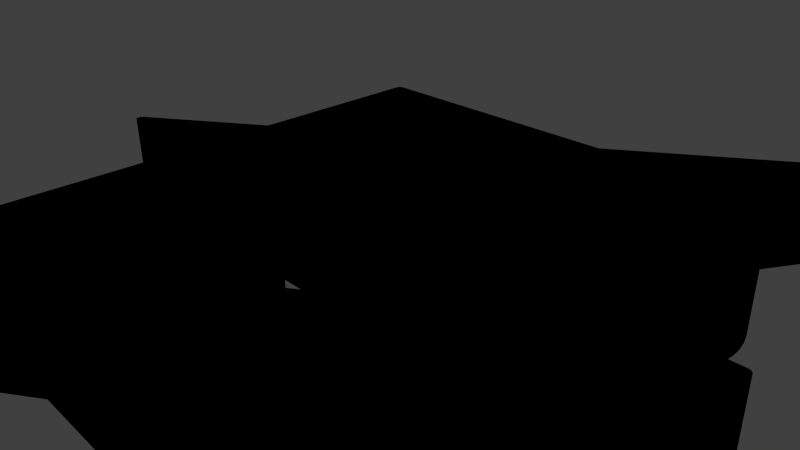 # Source: 3d-logo.blend  (saved by Blender 2.76.0; exported with 4.5.12 LTS)
import bpy
from mathutils import Matrix  # noqa: F401  (used for matrix-valued properties, if any)

bpy.ops.wm.read_factory_settings(use_empty=True)
scene = bpy.context.scene
scene.name = 'Scene'

# ---- collections
col_collection_1 = bpy.data.collections.new('Collection 1'); scene.collection.children.link(col_collection_1)

# ---- materials (node trees are filled in below, after node groups)
mat_svgmat_001 = bpy.data.materials.new('SVGMat.001')
mat_svgmat_001.alpha_threshold = 0.0
mat_svgmat_001.use_transparent_shadow = False
mat_svgmat_001.diffuse_color = (0.0, 0.0, 0.0, 1.0)
mat_svgmat_001.roughness = 0.5

# ---- material node trees

# ---- world
world_world = bpy.data.worlds.new('World'); scene.world = world_world
world_world.color = (0.05088, 0.05088, 0.05088)
world_world.use_sun_shadow = False
world_world.sun_shadow_jitter_overblur = 0.0
world_world.cycles.sampling_method = 'MANUAL'
world_world.cycles.sample_map_resolution = 256

# ---- cameras
cam_camera = bpy.data.cameras.new('Camera')
cam_camera.clip_end = 100.0
cam_camera.lens = 35.0
cam_camera.sensor_width = 32.0
cam_camera.sensor_height = 18.0
cam_camera.ortho_scale = 7.314
cam_camera.dof.focus_distance = 0.0
cam_camera.dof.aperture_fstop = 128.0

# ---- lights
light_lamp = bpy.data.lights.new('Lamp', 'POINT')
light_lamp.transmission_factor = 0.0
light_lamp.cutoff_distance = 30.0
light_lamp.energy = 100.0
light_lamp.shadow_buffer_clip_start = 1.001
light_lamp.shadow_soft_size = 0.1
light_lamp.shadow_maximum_resolution = 0.006
light_lamp.use_absolute_resolution = True
light_lamp.cycles.use_multiple_importance_sampling = False

# ---- meshes
me_mesh = bpy.data.meshes.new('Mesh')
me_mesh.from_pydata([(0.007045, 8.431e-05, 0.0), (-0.005061, 8.431e-05, 0.0), (0.002501, 0.005184, 0.0), (0.000199, 0.001277, 0.0), (0.0001969, 0.001273, 0.0), (0.0001949, 0.001268, 0.0), (0.0001931, 0.001264, 0.0), (0.0001913, 0.001259, 0.0), (0.0001898, 0.001255, 0.0), (0.0001883, 0.00125, 0.0), (0.0001871, 0.001245, 0.0), (0.0001861, 0.00124, 0.0), (0.0001852, 0.001235, 0.0), (0.0001846, 0.00123, 0.0), (0.0001842, 0.001224, 0.0), (0.0001841, 0.001219, 0.0), (0.0001852, 0.001203, 0.0), (0.0001884, 0.001187, 0.0), (0.0001936, 0.001172, 0.0), (0.0002007, 0.001158, 0.0), (0.0002094, 0.001145, 0.0), (0.0002197, 0.001134, 0.0), (0.0002314, 0.001123, 0.0), (0.0002444, 0.001115, 0.0), (0.0002585, 0.001108, 0.0), (0.0002735, 0.001102, 0.0), (0.0002894, 0.001099, 0.0), (0.000306, 0.001098, 0.0), (0.000306, 0.001098, 0.0), (0.000306, 0.001098, 0.0), (0.000306, 0.001098, 0.0), (0.000306, 0.001098, 0.0), (0.000306, 0.001098, 0.0), (0.000306, 0.001098, 0.0), (0.000306, 0.001098, 0.0), (0.000306, 0.001098, 0.0), (0.000306, 0.001098, 0.0), (0.000306, 0.001098, 0.0), (0.000306, 0.001098, 0.0), (0.000306, 0.001098, 0.0), (0.001221, 0.001098, 0.0), (0.001221, 0.001099, 0.0), (0.003393, 0.001099, 0.0), (0.003396, 0.001099, 0.0), (0.003399, 0.001098, 0.0), (0.003403, 0.001098, 0.0), (0.003406, 0.001098, 0.0), (0.003409, 0.001098, 0.0), (0.003412, 0.001098, 0.0), (0.003415, 0.001098, 0.0), (0.003418, 0.001098, 0.0), (0.003421, 0.001098, 0.0), (0.003424, 0.001098, 0.0), (0.003427, 0.001098, 0.0), (0.00343, 0.001098, 0.0), (0.003717, 0.001117, 0.0), (0.003992, 0.001173, 0.0), (0.004252, 0.001264, 0.0), (0.004496, 0.001386, 0.0), (0.004721, 0.001538, 0.0), (0.004924, 0.001716, 0.0), (0.005102, 0.001919, 0.0), (0.005254, 0.002144, 0.0), (0.005376, 0.002387, 0.0), (0.005467, 0.002648, 0.0), (0.005523, 0.002923, 0.0), (0.005542, 0.003209, 0.0), (0.005526, 0.003474, 0.0), (0.005478, 0.003728, 0.0), (0.0054, 0.003971, 0.0), (0.005295, 0.0042, 0.0), (0.005165, 0.004414, 0.0), (0.005011, 0.00461, 0.0), (0.004835, 0.004786, 0.0), (0.004639, 0.004941, 0.0), (0.004426, 0.005072, 0.0), (0.004197, 0.005177, 0.0), (0.003955, 0.005255, 0.0), (0.0037, 0.005304, 0.0), (0.003721, 0.005339, 0.0), (0.003779, 0.005437, 0.0), (0.003869, 0.00559, 0.0), (0.003986, 0.005789, 0.0), (0.004124, 0.006024, 0.0), (0.004279, 0.006286, 0.0), (0.004444, 0.006567, 0.0), (0.004614, 0.006856, 0.0), (0.004785, 0.007146, 0.0), (0.00495, 0.007426, 0.0), (0.005104, 0.007689, 0.0), (0.005243, 0.007924, 0.0), (0.005246, 0.007929, 0.0), (0.005249, 0.007934, 0.0), (0.005252, 0.007939, 0.0), (0.005255, 0.007945, 0.0), (0.005257, 0.00795, 0.0), (0.005259, 0.007956, 0.0), (0.005261, 0.007962, 0.0), (0.005262, 0.007968, 0.0), (0.005263, 0.007973, 0.0), (0.005264, 0.007979, 0.0), (0.005265, 0.007986, 0.0), (0.005265, 0.007992, 0.0), (0.005264, 0.008008, 0.0), (0.00526, 0.008024, 0.0), (0.005255, 0.008039, 0.0), (0.005248, 0.008053, 0.0), (0.005239, 0.008066, 0.0), (0.005229, 0.008078, 0.0), (0.005217, 0.008088, 0.0), (0.005205, 0.008097, 0.0), (0.005191, 0.008104, 0.0), (0.005176, 0.008109, 0.0), (0.00516, 0.008112, 0.0), (0.005144, 0.008113, 0.0), (0.005137, 0.008113, 0.0), (0.005131, 0.008113, 0.0), (0.005125, 0.008112, 0.0), (0.005119, 0.008111, 0.0), (0.005113, 0.008109, 0.0), (0.005107, 0.008107, 0.0), (0.005101, 0.008105, 0.0), (0.005095, 0.008103, 0.0), (0.00509, 0.008101, 0.0), (0.005085, 0.008098, 0.0), (0.00508, 0.008095, 0.0), (0.005075, 0.008091, 0.0), (0.005075, 0.008091, 0.0), (0.005075, 0.008091, 0.0), (0.005075, 0.008091, 0.0), (0.005075, 0.008091, 0.0), (0.005075, 0.008091, 0.0), (0.005075, 0.008091, 0.0), (0.005075, 0.008091, 0.0), (0.005075, 0.008091, 0.0), (0.005075, 0.008092, 0.0), (0.005075, 0.008092, 0.0), (0.005075, 0.008092, 0.0), (0.005075, 0.008092, 0.0), (0.003649, 0.00713, 0.0), (0.003648, 0.007128, 0.0), (0.0009647, 0.00532, 0.0), (-0.005171, 0.00532, 0.0), (-0.005186, 0.005319, 0.0), (-0.005202, 0.005316, 0.0), (-0.005216, 0.005311, 0.0), (-0.00523, 0.005304, 0.0), (-0.005242, 0.005296, 0.0), (-0.005254, 0.005286, 0.0), (-0.005264, 0.005275, 0.0), (-0.005273, 0.005263, 0.0), (-0.00528, 0.005249, 0.0), (-0.005286, 0.005235, 0.0), (-0.005289, 0.00522, 0.0), (-0.005291, 0.005204, 0.0), (-0.005291, 0.00515, 0.0), (-0.005291, 0.004995, 0.0), (-0.005291, 0.004755, 0.0), (-0.005291, 0.004444, 0.0), (-0.005291, 0.004076, 0.0), (-0.005291, 0.003665, 0.0), (-0.005291, 0.003226, 0.0), (-0.005291, 0.002772, 0.0), (-0.005291, 0.002319, 0.0), (-0.005291, 0.001879, 0.0), (-0.005291, 0.001468, 0.0), (-0.005291, 0.0011, 0.0), (-0.007906, -0.0006629, 0.0), (-0.007914, -0.0006687, 0.0), (-0.007923, -0.0006751, 0.0), (-0.00793, -0.0006821, 0.0), (-0.007938, -0.0006898, 0.0), (-0.007944, -0.000698, 0.0), (-0.00795, -0.0007067, 0.0), (-0.007955, -0.0007159, 0.0), (-0.007959, -0.0007255, 0.0), (-0.007962, -0.0007356, 0.0), (-0.007965, -0.000746, 0.0), (-0.007966, -0.0007568, 0.0), (-0.007967, -0.0007678, 0.0), (-0.007966, -0.0007842, 0.0), (-0.007962, -0.0007998, 0.0), (-0.007957, -0.0008147, 0.0), (-0.00795, -0.0008286, 0.0), (-0.007941, -0.0008414, 0.0), (-0.007931, -0.000853, 0.0), (-0.007919, -0.0008631, 0.0), (-0.007906, -0.0008718, 0.0), (-0.007892, -0.0008788, 0.0), (-0.007877, -0.0008839, 0.0), (-0.007861, -0.0008871, 0.0), (-0.007845, -0.0008882, 0.0), (-0.007827, -0.0008882, 0.0), (-0.007776, -0.0008882, 0.0), (-0.007698, -0.0008882, 0.0), (-0.007596, -0.0008882, 0.0), (-0.007476, -0.0008882, 0.0), (-0.007342, -0.0008882, 0.0), (-0.007198, -0.0008882, 0.0), (-0.00705, -0.0008882, 0.0), (-0.006902, -0.0008882, 0.0), (-0.006759, -0.0008882, 0.0), (-0.006624, -0.0008882, 0.0), (-0.006504, -0.0008882, 0.0), (-0.006501, -0.0008866, 0.0), (0.004263, -0.0008866, 0.0), (-0.002725, -0.005599, 0.0), (-0.0006597, -0.002093, 0.0), (-0.0006563, -0.002087, 0.0), (-0.0006532, -0.002082, 0.0), (-0.0006503, -0.002076, 0.0), (-0.0006476, -0.002071, 0.0), (-0.0006452, -0.002065, 0.0), (-0.000643, -0.002059, 0.0), (-0.0006411, -0.002054, 0.0), (-0.0006395, -0.002048, 0.0), (-0.0006383, -0.002042, 0.0), (-0.0006373, -0.002035, 0.0), (-0.0006368, -0.002029, 0.0), (-0.0006366, -0.002022, 0.0), (-0.0006376, -0.002006, 0.0), (-0.0006407, -0.00199, 0.0), (-0.0006456, -0.001976, 0.0), (-0.0006523, -0.001962, 0.0), (-0.0006606, -0.001949, 0.0), (-0.0006704, -0.001937, 0.0), (-0.0006815, -0.001927, 0.0), (-0.0006939, -0.001919, 0.0), (-0.0007074, -0.001911, 0.0), (-0.0007218, -0.001906, 0.0), (-0.0007371, -0.001903, 0.0), (-0.0007532, -0.001901, 0.0), (-0.0008119, -0.001901, 0.0), (-0.0009781, -0.001901, 0.0), (-0.001236, -0.001901, 0.0), (-0.001571, -0.001901, 0.0), (-0.001967, -0.001901, 0.0), (-0.00241, -0.001901, 0.0), (-0.002882, -0.001901, 0.0), (-0.003371, -0.001901, 0.0), (-0.003859, -0.001901, 0.0), (-0.004332, -0.001901, 0.0), (-0.004774, -0.001901, 0.0), (-0.00517, -0.001901, 0.0), (-0.005187, -0.001902, 0.0), (-0.005202, -0.001905, 0.0), (-0.005217, -0.001911, 0.0), (-0.005231, -0.001917, 0.0), (-0.005244, -0.001926, 0.0), (-0.005256, -0.001936, 0.0), (-0.005266, -0.001948, 0.0), (-0.005275, -0.001961, 0.0), (-0.005282, -0.001975, 0.0), (-0.005287, -0.00199, 0.0), (-0.00529, -0.002006, 0.0), (-0.005291, -0.002022, 0.0), (-0.005291, -0.002075, 0.0), (-0.005291, -0.002225, 0.0), (-0.005291, -0.002457, 0.0), (-0.005291, -0.002759, 0.0), (-0.005291, -0.003116, 0.0), (-0.005291, -0.003515, 0.0), (-0.005291, -0.003941, 0.0), (-0.005291, -0.004381, 0.0), (-0.005291, -0.00482, 0.0), (-0.005291, -0.005246, 0.0), (-0.005291, -0.005645, 0.0), (-0.005291, -0.006002, 0.0), (-0.00529, -0.006018, 0.0), (-0.005287, -0.006033, 0.0), (-0.005282, -0.006048, 0.0), (-0.005275, -0.006062, 0.0), (-0.005266, -0.006075, 0.0), (-0.005256, -0.006086, 0.0), (-0.005245, -0.006096, 0.0), (-0.005232, -0.006105, 0.0), (-0.005219, -0.006112, 0.0), (-0.005204, -0.006117, 0.0), (-0.005188, -0.00612, 0.0), (-0.005172, -0.006121, 0.0), (-0.005159, -0.006121, 0.0), (-0.005121, -0.006121, 0.0), (-0.005062, -0.006121, 0.0), (-0.004985, -0.006121, 0.0), (-0.004894, -0.006121, 0.0), (-0.004793, -0.006121, 0.0), (-0.004685, -0.006121, 0.0), (-0.004573, -0.006121, 0.0), (-0.004461, -0.006121, 0.0), (-0.004353, -0.006121, 0.0), (-0.004251, -0.006121, 0.0), (-0.004161, -0.006121, 0.0), (-0.005465, -0.008338, 0.0), (-0.005469, -0.008343, 0.0), (-0.005471, -0.008348, 0.0), (-0.005474, -0.008353, 0.0), (-0.005477, -0.008358, 0.0), (-0.005479, -0.008364, 0.0), (-0.005481, -0.008369, 0.0), (-0.005482, -0.008375, 0.0), (-0.005484, -0.008381, 0.0), (-0.005485, -0.008387, 0.0), (-0.005486, -0.008393, 0.0), (-0.005486, -0.008399, 0.0), (-0.005486, -0.008405, 0.0), (-0.005485, -0.008422, 0.0), (-0.005482, -0.008437, 0.0), (-0.005477, -0.008452, 0.0), (-0.005469, -0.008466, 0.0), (-0.005461, -0.008479, 0.0), (-0.00545, -0.008491, 0.0), (-0.005439, -0.008501, 0.0), (-0.005426, -0.00851, 0.0), (-0.005412, -0.008517, 0.0), (-0.005397, -0.008522, 0.0), (-0.005381, -0.008526, 0.0), (-0.005365, -0.008527, 0.0), (-0.005358, -0.008526, 0.0), (-0.005352, -0.008526, 0.0), (-0.005345, -0.008525, 0.0), (-0.005339, -0.008524, 0.0), (-0.005333, -0.008522, 0.0), (-0.005327, -0.00852, 0.0), (-0.005321, -0.008518, 0.0), (-0.005316, -0.008516, 0.0), (-0.00531, -0.008513, 0.0), (-0.005305, -0.00851, 0.0), (-0.0053, -0.008507, 0.0), (-0.005294, -0.008504, 0.0), (-0.005247, -0.008472, 0.0), (-0.005115, -0.008383, 0.0), (-0.004908, -0.008244, 0.0), (-0.004641, -0.008063, 0.0), (-0.004324, -0.007849, 0.0), (-0.003971, -0.007611, 0.0), (-0.003593, -0.007356, 0.0), (-0.003203, -0.007093, 0.0), (-0.002813, -0.00683, 0.0), (-0.002435, -0.006575, 0.0), (-0.002081, -0.006337, 0.0), (-0.001765, -0.006123, 0.0), (0.00343, -0.006123, 0.0), (0.003717, -0.006104, 0.0), (0.003992, -0.006048, 0.0), (0.004252, -0.005957, 0.0), (0.004496, -0.005835, 0.0), (0.004721, -0.005683, 0.0), (0.004924, -0.005505, 0.0), (0.005102, -0.005302, 0.0), (0.005254, -0.005078, 0.0), (0.005376, -0.004834, 0.0), (0.005467, -0.004573, 0.0), (0.005523, -0.004299, 0.0), (0.005542, -0.004012, 0.0), (0.005531, -0.003796, 0.0), (0.005499, -0.003586, 0.0), (0.005447, -0.003384, 0.0), (0.005376, -0.00319, 0.0), (0.005287, -0.003005, 0.0), (0.005181, -0.002831, 0.0), (0.00506, -0.002668, 0.0), (0.004923, -0.002518, 0.0), (0.004773, -0.002382, 0.0), (0.004611, -0.002261, 0.0), (0.004436, -0.002155, 0.0), (0.004252, -0.002066, 0.0), (0.00429, -0.00204, 0.0), (0.004397, -0.001968, 0.0), (0.004563, -0.001856, 0.0), (0.004779, -0.00171, 0.0), (0.005035, -0.001538, 0.0), (0.00532, -0.001346, 0.0), (0.005625, -0.00114, 0.0), (0.00594, -0.0009275, 0.0), (0.006255, -0.0007152, 0.0), (0.00656, -0.0005095, 0.0), (0.006846, -0.0003171, 0.0), (0.007101, -0.0001448, 0.0), (0.007111, -0.0001394, 0.0), (0.00712, -0.0001331, 0.0), (0.007128, -0.0001261, 0.0), (0.007136, -0.0001184, 0.0), (0.007142, -0.00011, 0.0), (0.007149, -0.000101, 0.0), (0.007154, -9.145e-05, 0.0), (0.007158, -8.139e-05, 0.0), (0.007162, -7.086e-05, 0.0), (0.007164, -5.992e-05, 0.0), (0.007166, -4.861e-05, 0.0), (0.007166, -3.698e-05, 0.0), (0.007165, -2.054e-05, 0.0), (0.007162, -4.763e-06, 0.0), (0.007157, 1.02e-05, 0.0), (0.00715, 2.42e-05, 0.0), (0.007141, 3.71e-05, 0.0), (0.007131, 4.876e-05, 0.0), (0.007119, 5.901e-05, 0.0), (0.007107, 6.773e-05, 0.0), (0.007093, 7.477e-05, 0.0), (0.007078, 7.997e-05, 0.0), (0.007062, 8.32e-05, 0.0), (0.003419, 0.004348, 0.0), (0.00342, 0.004348, 0.0), (0.00342, 0.004348, 0.0), (0.003421, 0.004348, 0.0), (0.003422, 0.004348, 0.0), (0.003423, 0.004348, 0.0), (0.003425, 0.004348, 0.0), (0.003426, 0.004348, 0.0), (0.003427, 0.004348, 0.0), (0.003427, 0.004348, 0.0), (0.003428, 0.004348, 0.0), (0.003429, 0.004348, 0.0), (0.00343, 0.004348, 0.0), (0.003585, 0.004338, 0.0), (0.003733, 0.004308, 0.0), (0.003874, 0.004259, 0.0), (0.004006, 0.004193, 0.0), (0.004127, 0.004111, 0.0), (0.004236, 0.004015, 0.0), (0.004333, 0.003905, 0.0), (0.004414, 0.003784, 0.0), (0.00448, 0.003653, 0.0), (0.004529, 0.003512, 0.0), (0.00456, 0.003364, 0.0), (0.00457, 0.003209, 0.0), (0.00456, 0.003054, 0.0), (0.004529, 0.002906, 0.0), (0.00448, 0.002765, 0.0), (0.004414, 0.002634, 0.0), (0.004333, 0.002513, 0.0), (0.004236, 0.002403, 0.0), (0.004127, 0.002307, 0.0), (0.004006, 0.002225, 0.0), (0.003874, 0.002159, 0.0), (0.003733, 0.00211, 0.0), (0.003585, 0.00208, 0.0), (0.00343, 0.00207, 0.0), (0.003429, 0.00207, 0.0), (0.003428, 0.00207, 0.0), (0.003427, 0.00207, 0.0), (0.003427, 0.00207, 0.0), (0.003426, 0.00207, 0.0), (0.003425, 0.00207, 0.0), (0.003423, 0.00207, 0.0), (0.003422, 0.00207, 0.0), (0.003421, 0.00207, 0.0), (0.00342, 0.00207, 0.0), (0.00342, 0.00207, 0.0), (0.003419, 0.00207, 0.0), (0.003397, 0.00207, 0.0), (0.003336, 0.00207, 0.0), (0.003241, 0.00207, 0.0), (0.003118, 0.00207, 0.0), (0.002972, 0.00207, 0.0), (0.002809, 0.00207, 0.0), (0.002635, 0.00207, 0.0), (0.002455, 0.00207, 0.0), (0.002276, 0.00207, 0.0), (0.002101, 0.00207, 0.0), (0.001939, 0.00207, 0.0), (0.001793, 0.00207, 0.0), (0.003137, 0.004348, 0.0), (0.003162, 0.004348, 0.0), (0.00319, 0.004348, 0.0), (0.00322, 0.004348, 0.0), (0.003252, 0.004348, 0.0), (0.003283, 0.004348, 0.0), (0.003313, 0.004348, 0.0), (0.003341, 0.004348, 0.0), (0.003366, 0.004348, 0.0), (0.003388, 0.004348, 0.0), (0.003404, 0.004348, 0.0), (0.003415, 0.004348, 0.0), (-0.00432, 0.004348, 0.0), (-0.0004743, 0.004348, 0.0), (-0.00432, 0.001756, 0.0), (-0.00432, -0.005151, 0.0), (-0.00432, -0.002872, 0.0), (-0.002246, -0.002872, 0.0), (-0.003588, -0.005151, 0.0), (0.00457, -0.004012, 0.0), (0.00456, -0.004167, 0.0), (0.004529, -0.004315, 0.0), (0.00448, -0.004455, 0.0), (0.004414, -0.004587, 0.0), (0.004333, -0.004708, 0.0), (0.004236, -0.004817, 0.0), (0.004127, -0.004914, 0.0), (0.004006, -0.004995, 0.0), (0.003874, -0.005061, 0.0), (0.003733, -0.00511, 0.0), (0.003585, -0.005141, 0.0), (0.00343, -0.005151, 0.0), (0.00338, -0.005151, 0.0), (0.003239, -0.005151, 0.0), (0.00302, -0.005151, 0.0), (0.002735, -0.005151, 0.0), (0.002398, -0.005151, 0.0), (0.002023, -0.005151, 0.0), (0.001621, -0.005151, 0.0), (0.001206, -0.005151, 0.0), (0.0007914, -0.005151, 0.0), (0.0003897, -0.005151, 0.0), (1.398e-05, -0.005151, 0.0), (-0.0003226, -0.005151, 0.0), (0.003056, -0.002873, 0.0), (0.00343, -0.002873, 0.0), (0.003585, -0.002883, 0.0), (0.003733, -0.002914, 0.0), (0.003874, -0.002963, 0.0), (0.004006, -0.003029, 0.0), (0.004127, -0.00311, 0.0), (0.004236, -0.003207, 0.0), (0.004333, -0.003316, 0.0), (0.004414, -0.003437, 0.0), (0.00448, -0.003569, 0.0), (0.004529, -0.003709, 0.0), (0.00456, -0.003858, 0.0), (0.007045, 8.431e-05, 0.001021), (-0.005061, 8.431e-05, 0.001021), (0.002501, 0.005184, 0.001021), (0.000199, 0.001277, 0.001021), (0.0001969, 0.001273, 0.001021), (0.0001949, 0.001268, 0.001021), (0.0001931, 0.001264, 0.001021), (0.0001913, 0.001259, 0.001021), (0.0001898, 0.001255, 0.001021), (0.0001883, 0.00125, 0.001021), (0.0001871, 0.001245, 0.001021), (0.0001861, 0.00124, 0.001021), (0.0001852, 0.001235, 0.001021), (0.0001846, 0.00123, 0.001021), (0.0001842, 0.001224, 0.001021), (0.0001841, 0.001219, 0.001021), (0.0001852, 0.001203, 0.001021), (0.0001884, 0.001187, 0.001021), (0.0001936, 0.001172, 0.001021), (0.0002007, 0.001158, 0.001021), (0.0002094, 0.001145, 0.001021), (0.0002197, 0.001134, 0.001021), (0.0002314, 0.001123, 0.001021), (0.0002444, 0.001115, 0.001021), (0.0002585, 0.001108, 0.001021), (0.0002735, 0.001102, 0.001021), (0.0002894, 0.001099, 0.001021), (0.000306, 0.001098, 0.001021), (0.000306, 0.001098, 0.001021), (0.000306, 0.001098, 0.001021), (0.000306, 0.001098, 0.001021), (0.000306, 0.001098, 0.001021), (0.000306, 0.001098, 0.001021), (0.000306, 0.001098, 0.001021), (0.000306, 0.001098, 0.001021), (0.000306, 0.001098, 0.001021), (0.000306, 0.001098, 0.001021), (0.000306, 0.001098, 0.001021), (0.000306, 0.001098, 0.001021), (0.000306, 0.001098, 0.001021), (0.001221, 0.001098, 0.001021), (0.001221, 0.001099, 0.001021), (0.003393, 0.001099, 0.001021), (0.003396, 0.001099, 0.001021), (0.003399, 0.001098, 0.001021), (0.003403, 0.001098, 0.001021), (0.003406, 0.001098, 0.001021), (0.003409, 0.001098, 0.001021), (0.003412, 0.001098, 0.001021), (0.003415, 0.001098, 0.001021), (0.003418, 0.001098, 0.001021), (0.003421, 0.001098, 0.001021), (0.003424, 0.001098, 0.001021), (0.003427, 0.001098, 0.001021), (0.00343, 0.001098, 0.001021), (0.003717, 0.001117, 0.001021), (0.003992, 0.001173, 0.001021), (0.004252, 0.001264, 0.001021), (0.004496, 0.001386, 0.001021), (0.004721, 0.001538, 0.001021), (0.004924, 0.001716, 0.001021), (0.005102, 0.001919, 0.001021), (0.005254, 0.002144, 0.001021), (0.005376, 0.002387, 0.001021), (0.005467, 0.002648, 0.001021), (0.005523, 0.002923, 0.001021), (0.005542, 0.003209, 0.001021), (0.005526, 0.003474, 0.001021), (0.005478, 0.003728, 0.001021), (0.0054, 0.003971, 0.001021), (0.005295, 0.0042, 0.001021), (0.005165, 0.004414, 0.001021), (0.005011, 0.00461, 0.001021), (0.004835, 0.004786, 0.001021), (0.004639, 0.004941, 0.001021), (0.004426, 0.005072, 0.001021), (0.004197, 0.005177, 0.001021), (0.003955, 0.005255, 0.001021), (0.0037, 0.005304, 0.001021), (0.003721, 0.005339, 0.001021), (0.003779, 0.005437, 0.001021), (0.003869, 0.00559, 0.001021), (0.003986, 0.005789, 0.001021), (0.004124, 0.006024, 0.001021), (0.004279, 0.006286, 0.001021), (0.004444, 0.006567, 0.001021), (0.004614, 0.006856, 0.001021), (0.004785, 0.007146, 0.001021), (0.00495, 0.007426, 0.001021), (0.005104, 0.007689, 0.001021), (0.005243, 0.007924, 0.001021), (0.005246, 0.007929, 0.001021), (0.005249, 0.007934, 0.001021), (0.005252, 0.007939, 0.001021), (0.005255, 0.007945, 0.001021), (0.005257, 0.00795, 0.001021), (0.005259, 0.007956, 0.001021), (0.005261, 0.007962, 0.001021), (0.005262, 0.007968, 0.001021), (0.005263, 0.007973, 0.001021), (0.005264, 0.007979, 0.001021), (0.005265, 0.007986, 0.001021), (0.005265, 0.007992, 0.001021), (0.005264, 0.008008, 0.001021), (0.00526, 0.008024, 0.001021), (0.005255, 0.008039, 0.001021), (0.005248, 0.008053, 0.001021), (0.005239, 0.008066, 0.001021), (0.005229, 0.008078, 0.001021), (0.005217, 0.008088, 0.001021), (0.005205, 0.008097, 0.001021), (0.005191, 0.008104, 0.001021), (0.005176, 0.008109, 0.001021), (0.00516, 0.008112, 0.001021), (0.005144, 0.008113, 0.001021), (0.005137, 0.008113, 0.001021), (0.005131, 0.008113, 0.001021), (0.005125, 0.008112, 0.001021), (0.005119, 0.008111, 0.001021), (0.005113, 0.008109, 0.001021), (0.005107, 0.008107, 0.001021), (0.005101, 0.008105, 0.001021), (0.005095, 0.008103, 0.001021), (0.00509, 0.008101, 0.001021), (0.005085, 0.008098, 0.001021), (0.00508, 0.008095, 0.001021), (0.005075, 0.008091, 0.001021), (0.005075, 0.008091, 0.001021), (0.005075, 0.008091, 0.001021), (0.005075, 0.008091, 0.001021), (0.005075, 0.008091, 0.001021), (0.005075, 0.008091, 0.001021), (0.005075, 0.008091, 0.001021), (0.005075, 0.008091, 0.001021), (0.005075, 0.008091, 0.001021), (0.005075, 0.008092, 0.001021), (0.005075, 0.008092, 0.001021), (0.005075, 0.008092, 0.001021), (0.005075, 0.008092, 0.001021), (0.003649, 0.00713, 0.001021), (0.003648, 0.007128, 0.001021), (0.0009647, 0.00532, 0.001021), (-0.005171, 0.00532, 0.001021), (-0.005186, 0.005319, 0.001021), (-0.005202, 0.005316, 0.001021), (-0.005216, 0.005311, 0.001021), (-0.00523, 0.005304, 0.001021), (-0.005242, 0.005296, 0.001021), (-0.005254, 0.005286, 0.001021), (-0.005264, 0.005275, 0.001021), (-0.005273, 0.005263, 0.001021), (-0.00528, 0.005249, 0.001021), (-0.005286, 0.005235, 0.001021), (-0.005289, 0.00522, 0.001021), (-0.005291, 0.005204, 0.001021), (-0.005291, 0.00515, 0.001021), (-0.005291, 0.004995, 0.001021), (-0.005291, 0.004755, 0.001021), (-0.005291, 0.004444, 0.001021), (-0.005291, 0.004076, 0.001021), (-0.005291, 0.003665, 0.001021), (-0.005291, 0.003226, 0.001021), (-0.005291, 0.002772, 0.001021), (-0.005291, 0.002319, 0.001021), (-0.005291, 0.001879, 0.001021), (-0.005291, 0.001468, 0.001021), (-0.005291, 0.0011, 0.001021), (-0.007906, -0.0006629, 0.001021), (-0.007914, -0.0006687, 0.001021), (-0.007923, -0.0006751, 0.001021), (-0.00793, -0.0006821, 0.001021), (-0.007938, -0.0006898, 0.001021), (-0.007944, -0.000698, 0.001021), (-0.00795, -0.0007067, 0.001021), (-0.007955, -0.0007159, 0.001021), (-0.007959, -0.0007255, 0.001021), (-0.007962, -0.0007356, 0.001021), (-0.007965, -0.000746, 0.001021), (-0.007966, -0.0007568, 0.001021), (-0.007967, -0.0007678, 0.001021), (-0.007966, -0.0007842, 0.001021), (-0.007962, -0.0007998, 0.001021), (-0.007957, -0.0008147, 0.001021), (-0.00795, -0.0008286, 0.001021), (-0.007941, -0.0008414, 0.001021), (-0.007931, -0.000853, 0.001021), (-0.007919, -0.0008631, 0.001021), (-0.007906, -0.0008718, 0.001021), (-0.007892, -0.0008788, 0.001021), (-0.007877, -0.0008839, 0.001021), (-0.007861, -0.0008871, 0.001021), (-0.007845, -0.0008882, 0.001021), (-0.007827, -0.0008882, 0.001021), (-0.007776, -0.0008882, 0.001021), (-0.007698, -0.0008882, 0.001021), (-0.007596, -0.0008882, 0.001021), (-0.007476, -0.0008882, 0.001021), (-0.007342, -0.0008882, 0.001021), (-0.007198, -0.0008882, 0.001021), (-0.00705, -0.0008882, 0.001021), (-0.006902, -0.0008882, 0.001021), (-0.006759, -0.0008882, 0.001021), (-0.006624, -0.0008882, 0.001021), (-0.006504, -0.0008882, 0.001021), (-0.006501, -0.0008866, 0.001021), (0.004263, -0.0008866, 0.001021), (-0.002725, -0.005599, 0.001021), (-0.0006597, -0.002093, 0.001021), (-0.0006563, -0.002087, 0.001021), (-0.0006532, -0.002082, 0.001021), (-0.0006503, -0.002076, 0.001021), (-0.0006476, -0.002071, 0.001021), (-0.0006452, -0.002065, 0.001021), (-0.000643, -0.002059, 0.001021), (-0.0006411, -0.002054, 0.001021), (-0.0006395, -0.002048, 0.001021), (-0.0006383, -0.002042, 0.001021), (-0.0006373, -0.002035, 0.001021), (-0.0006368, -0.002029, 0.001021), (-0.0006366, -0.002022, 0.001021), (-0.0006376, -0.002006, 0.001021), (-0.0006407, -0.00199, 0.001021), (-0.0006456, -0.001976, 0.001021), (-0.0006523, -0.001962, 0.001021), (-0.0006606, -0.001949, 0.001021), (-0.0006704, -0.001937, 0.001021), (-0.0006815, -0.001927, 0.001021), (-0.0006939, -0.001919, 0.001021), (-0.0007074, -0.001911, 0.001021), (-0.0007218, -0.001906, 0.001021), (-0.0007371, -0.001903, 0.001021), (-0.0007532, -0.001901, 0.001021), (-0.0008119, -0.001901, 0.001021), (-0.0009781, -0.001901, 0.001021), (-0.001236, -0.001901, 0.001021), (-0.001571, -0.001901, 0.001021), (-0.001967, -0.001901, 0.001021), (-0.00241, -0.001901, 0.001021), (-0.002882, -0.001901, 0.001021), (-0.003371, -0.001901, 0.001021), (-0.003859, -0.001901, 0.001021), (-0.004332, -0.001901, 0.001021), (-0.004774, -0.001901, 0.001021), (-0.00517, -0.001901, 0.001021), (-0.005187, -0.001902, 0.001021), (-0.005202, -0.001905, 0.001021), (-0.005217, -0.001911, 0.001021), (-0.005231, -0.001917, 0.001021), (-0.005244, -0.001926, 0.001021), (-0.005256, -0.001936, 0.001021), (-0.005266, -0.001948, 0.001021), (-0.005275, -0.001961, 0.001021), (-0.005282, -0.001975, 0.001021), (-0.005287, -0.00199, 0.001021), (-0.00529, -0.002006, 0.001021), (-0.005291, -0.002022, 0.001021), (-0.005291, -0.002075, 0.001021), (-0.005291, -0.002225, 0.001021), (-0.005291, -0.002457, 0.001021), (-0.005291, -0.002759, 0.001021), (-0.005291, -0.003116, 0.001021), (-0.005291, -0.003515, 0.001021), (-0.005291, -0.003941, 0.001021), (-0.005291, -0.004381, 0.001021), (-0.005291, -0.00482, 0.001021), (-0.005291, -0.005246, 0.001021), (-0.005291, -0.005645, 0.001021), (-0.005291, -0.006002, 0.001021), (-0.00529, -0.006018, 0.001021), (-0.005287, -0.006033, 0.001021), (-0.005282, -0.006048, 0.001021), (-0.005275, -0.006062, 0.001021), (-0.005266, -0.006075, 0.001021), (-0.005256, -0.006086, 0.001021), (-0.005245, -0.006096, 0.001021), (-0.005232, -0.006105, 0.001021), (-0.005219, -0.006112, 0.001021), (-0.005204, -0.006117, 0.001021), (-0.005188, -0.00612, 0.001021), (-0.005172, -0.006121, 0.001021), (-0.005159, -0.006121, 0.001021), (-0.005121, -0.006121, 0.001021), (-0.005062, -0.006121, 0.001021), (-0.004985, -0.006121, 0.001021), (-0.004894, -0.006121, 0.001021), (-0.004793, -0.006121, 0.001021), (-0.004685, -0.006121, 0.001021), (-0.004573, -0.006121, 0.001021), (-0.004461, -0.006121, 0.001021), (-0.004353, -0.006121, 0.001021), (-0.004251, -0.006121, 0.001021), (-0.004161, -0.006121, 0.001021), (-0.005465, -0.008338, 0.001021), (-0.005469, -0.008343, 0.001021), (-0.005471, -0.008348, 0.001021), (-0.005474, -0.008353, 0.001021), (-0.005477, -0.008358, 0.001021), (-0.005479, -0.008364, 0.001021), (-0.005481, -0.008369, 0.001021), (-0.005482, -0.008375, 0.001021), (-0.005484, -0.008381, 0.001021), (-0.005485, -0.008387, 0.001021), (-0.005486, -0.008393, 0.001021), (-0.005486, -0.008399, 0.001021), (-0.005486, -0.008405, 0.001021), (-0.005485, -0.008422, 0.001021), (-0.005482, -0.008437, 0.001021), (-0.005477, -0.008452, 0.001021), (-0.005469, -0.008466, 0.001021), (-0.005461, -0.008479, 0.001021), (-0.00545, -0.008491, 0.001021), (-0.005439, -0.008501, 0.001021), (-0.005426, -0.00851, 0.001021), (-0.005412, -0.008517, 0.001021), (-0.005397, -0.008522, 0.001021), (-0.005381, -0.008526, 0.001021), (-0.005365, -0.008527, 0.001021), (-0.005358, -0.008526, 0.001021), (-0.005352, -0.008526, 0.001021), (-0.005345, -0.008525, 0.001021), (-0.005339, -0.008524, 0.001021), (-0.005333, -0.008522, 0.001021), (-0.005327, -0.00852, 0.001021), (-0.005321, -0.008518, 0.001021), (-0.005316, -0.008516, 0.001021), (-0.00531, -0.008513, 0.001021), (-0.005305, -0.00851, 0.001021), (-0.0053, -0.008507, 0.001021), (-0.005294, -0.008504, 0.001021), (-0.005247, -0.008472, 0.001021), (-0.005115, -0.008383, 0.001021), (-0.004908, -0.008244, 0.001021), (-0.004641, -0.008063, 0.001021), (-0.004324, -0.007849, 0.001021), (-0.003971, -0.007611, 0.001021), (-0.003593, -0.007356, 0.001021), (-0.003203, -0.007093, 0.001021), (-0.002813, -0.00683, 0.001021), (-0.002435, -0.006575, 0.001021), (-0.002081, -0.006337, 0.001021), (-0.001765, -0.006123, 0.001021), (0.00343, -0.006123, 0.001021), (0.003717, -0.006104, 0.001021), (0.003992, -0.006048, 0.001021), (0.004252, -0.005957, 0.001021), (0.004496, -0.005835, 0.001021), (0.004721, -0.005683, 0.001021), (0.004924, -0.005505, 0.001021), (0.005102, -0.005302, 0.001021), (0.005254, -0.005078, 0.001021), (0.005376, -0.004834, 0.001021), (0.005467, -0.004573, 0.001021), (0.005523, -0.004299, 0.001021), (0.005542, -0.004012, 0.001021), (0.005531, -0.003796, 0.001021), (0.005499, -0.003586, 0.001021), (0.005447, -0.003384, 0.001021), (0.005376, -0.00319, 0.001021), (0.005287, -0.003005, 0.001021), (0.005181, -0.002831, 0.001021), (0.00506, -0.002668, 0.001021), (0.004923, -0.002518, 0.001021), (0.004773, -0.002382, 0.001021), (0.004611, -0.002261, 0.001021), (0.004436, -0.002155, 0.001021), (0.004252, -0.002066, 0.001021), (0.00429, -0.00204, 0.001021), (0.004397, -0.001968, 0.001021), (0.004563, -0.001856, 0.001021), (0.004779, -0.00171, 0.001021), (0.005035, -0.001538, 0.001021), (0.00532, -0.001346, 0.001021), (0.005625, -0.00114, 0.001021), (0.00594, -0.0009275, 0.001021), (0.006255, -0.0007152, 0.001021), (0.00656, -0.0005095, 0.001021), (0.006846, -0.0003171, 0.001021), (0.007101, -0.0001448, 0.001021), (0.007111, -0.0001394, 0.001021), (0.00712, -0.0001331, 0.001021), (0.007128, -0.0001261, 0.001021), (0.007136, -0.0001184, 0.001021), (0.007142, -0.00011, 0.001021), (0.007149, -0.000101, 0.001021), (0.007154, -9.145e-05, 0.001021), (0.007158, -8.139e-05, 0.001021), (0.007162, -7.086e-05, 0.001021), (0.007164, -5.992e-05, 0.001021), (0.007166, -4.861e-05, 0.001021), (0.007166, -3.698e-05, 0.001021), (0.007165, -2.054e-05, 0.001021), (0.007162, -4.763e-06, 0.001021), (0.007157, 1.02e-05, 0.001021), (0.00715, 2.42e-05, 0.001021), (0.007141, 3.71e-05, 0.001021), (0.007131, 4.876e-05, 0.001021), (0.007119, 5.901e-05, 0.001021), (0.007107, 6.773e-05, 0.001021), (0.007093, 7.477e-05, 0.001021), (0.007078, 7.997e-05, 0.001021), (0.007062, 8.32e-05, 0.001021), (0.003419, 0.004348, 0.001021), (0.00342, 0.004348, 0.001021), (0.00342, 0.004348, 0.001021), (0.003421, 0.004348, 0.001021), (0.003422, 0.004348, 0.001021), (0.003423, 0.004348, 0.001021), (0.003425, 0.004348, 0.001021), (0.003426, 0.004348, 0.001021), (0.003427, 0.004348, 0.001021), (0.003427, 0.004348, 0.001021), (0.003428, 0.004348, 0.001021), (0.003429, 0.004348, 0.001021), (0.00343, 0.004348, 0.001021), (0.003585, 0.004338, 0.001021), (0.003733, 0.004308, 0.001021), (0.003874, 0.004259, 0.001021), (0.004006, 0.004193, 0.001021), (0.004127, 0.004111, 0.001021), (0.004236, 0.004015, 0.001021), (0.004333, 0.003905, 0.001021), (0.004414, 0.003784, 0.001021), (0.00448, 0.003653, 0.001021), (0.004529, 0.003512, 0.001021), (0.00456, 0.003364, 0.001021), (0.00457, 0.003209, 0.001021), (0.00456, 0.003054, 0.001021), (0.004529, 0.002906, 0.001021), (0.00448, 0.002765, 0.001021), (0.004414, 0.002634, 0.001021), (0.004333, 0.002513, 0.001021), (0.004236, 0.002403, 0.001021), (0.004127, 0.002307, 0.001021), (0.004006, 0.002225, 0.001021), (0.003874, 0.002159, 0.001021), (0.003733, 0.00211, 0.001021), (0.003585, 0.00208, 0.001021), (0.00343, 0.00207, 0.001021), (0.003429, 0.00207, 0.001021), (0.003428, 0.00207, 0.001021), (0.003427, 0.00207, 0.001021), (0.003427, 0.00207, 0.001021), (0.003426, 0.00207, 0.001021), (0.003425, 0.00207, 0.001021), (0.003423, 0.00207, 0.001021), (0.003422, 0.00207, 0.001021), (0.003421, 0.00207, 0.001021), (0.00342, 0.00207, 0.001021), (0.00342, 0.00207, 0.001021), (0.003419, 0.00207, 0.001021), (0.003397, 0.00207, 0.001021), (0.003336, 0.00207, 0.001021), (0.003241, 0.00207, 0.001021), (0.003118, 0.00207, 0.001021), (0.002972, 0.00207, 0.001021), (0.002809, 0.00207, 0.001021), (0.002635, 0.00207, 0.001021), (0.002455, 0.00207, 0.001021), (0.002276, 0.00207, 0.001021), (0.002101, 0.00207, 0.001021), (0.001939, 0.00207, 0.001021), (0.001793, 0.00207, 0.001021), (0.003137, 0.004348, 0.001021), (0.003162, 0.004348, 0.001021), (0.00319, 0.004348, 0.001021), (0.00322, 0.004348, 0.001021), (0.003252, 0.004348, 0.001021), (0.003283, 0.004348, 0.001021), (0.003313, 0.004348, 0.001021), (0.003341, 0.004348, 0.001021), (0.003366, 0.004348, 0.001021), (0.003388, 0.004348, 0.001021), (0.003404, 0.004348, 0.001021), (0.003415, 0.004348, 0.001021), (-0.00432, 0.004348, 0.001021), (-0.0004743, 0.004348, 0.001021), (-0.00432, 0.001756, 0.001021), (-0.00432, -0.005151, 0.001021), (-0.00432, -0.002872, 0.001021), (-0.002246, -0.002872, 0.001021), (-0.003588, -0.005151, 0.001021), (0.00457, -0.004012, 0.001021), (0.00456, -0.004167, 0.001021), (0.004529, -0.004315, 0.001021), (0.00448, -0.004455, 0.001021), (0.004414, -0.004587, 0.001021), (0.004333, -0.004708, 0.001021), (0.004236, -0.004817, 0.001021), (0.004127, -0.004914, 0.001021), (0.004006, -0.004995, 0.001021), (0.003874, -0.005061, 0.001021), (0.003733, -0.00511, 0.001021), (0.003585, -0.005141, 0.001021), (0.00343, -0.005151, 0.001021), (0.00338, -0.005151, 0.001021), (0.003239, -0.005151, 0.001021), (0.00302, -0.005151, 0.001021), (0.002735, -0.005151, 0.001021), (0.002398, -0.005151, 0.001021), (0.002023, -0.005151, 0.001021), (0.001621, -0.005151, 0.001021), (0.001206, -0.005151, 0.001021), (0.0007914, -0.005151, 0.001021), (0.0003897, -0.005151, 0.001021), (1.398e-05, -0.005151, 0.001021), (-0.0003226, -0.005151, 0.001021), (0.003056, -0.002873, 0.001021), (0.00343, -0.002873, 0.001021), (0.003585, -0.002883, 0.001021), (0.003733, -0.002914, 0.001021), (0.003874, -0.002963, 0.001021), (0.004006, -0.003029, 0.001021), (0.004127, -0.00311, 0.001021), (0.004236, -0.003207, 0.001021), (0.004333, -0.003316, 0.001021), (0.004414, -0.003437, 0.001021), (0.00448, -0.003569, 0.001021), (0.004529, -0.003709, 0.001021), (0.00456, -0.003858, 0.001021)], [], [(115, 114, 113), (116, 115, 113), (117, 116, 113), (117, 113, 112), (118, 117, 112), (119, 118, 112), (120, 119, 112), (120, 112, 111), (121, 120, 111), (122, 121, 111), (122, 111, 110), (123, 122, 110), (124, 123, 110), (125, 124, 110), (125, 110, 109), (126, 125, 109), (139, 138, 137), (139, 137, 136), (139, 136, 135), (139, 135, 134), (139, 134, 133), (139, 133, 132), (139, 132, 131), (139, 131, 130), (139, 130, 129), (139, 129, 128), (139, 128, 127), (139, 127, 126), (139, 126, 109), (139, 109, 108), (139, 108, 107), (139, 107, 106), (139, 106, 105), (139, 105, 104), (139, 104, 103), (139, 103, 102), (139, 102, 101), (139, 101, 100), (139, 100, 99), (139, 99, 98), (139, 98, 97), (139, 97, 96), (139, 96, 95), (139, 95, 94), (139, 94, 93), (139, 93, 92), (139, 92, 91), (139, 91, 90), (139, 90, 89), (139, 89, 88), (139, 88, 87), (139, 87, 86), (140, 139, 86), (141, 140, 86), (141, 86, 85), (141, 85, 84), (141, 84, 83), (141, 83, 82), (141, 82, 81), (141, 81, 80), (141, 80, 79), (141, 79, 78), (143, 142, 141), (143, 141, 78), (144, 143, 78), (145, 144, 78), (146, 145, 78), (147, 146, 78), (147, 78, 77), (148, 147, 77), (149, 148, 77), (150, 149, 77), (151, 150, 77), (151, 77, 76), (152, 151, 76), (153, 152, 76), (154, 153, 2), (2, 153, 76), (155, 154, 2), (155, 2, 475), (475, 2, 1), (3, 2, 462), (462, 2, 76), (462, 76, 75), (156, 155, 475), (462, 75, 74), (157, 156, 475), (462, 74, 73), (462, 73, 72), (158, 157, 475), (462, 72, 71), (159, 158, 474), (474, 158, 475), (462, 71, 413), (413, 71, 414), (414, 71, 70), (159, 474, 476), (476, 475, 1), (462, 413, 412), (462, 412, 411), (462, 411, 410), (462, 410, 409), (462, 409, 408), (462, 408, 407), (462, 407, 406), (462, 406, 405), (462, 405, 404), (462, 404, 403), (462, 403, 402), (462, 402, 401), (3, 462, 461), (463, 462, 401), (464, 463, 401), (465, 464, 401), (466, 465, 401), (467, 466, 401), (468, 467, 401), (469, 468, 401), (470, 469, 401), (471, 470, 401), (472, 471, 401), (473, 472, 401), (415, 414, 70), (416, 415, 70), (417, 416, 70), (417, 70, 69), (418, 417, 69), (419, 418, 69), (160, 159, 476), (420, 419, 69), (420, 69, 68), (421, 420, 68), (422, 421, 68), (422, 68, 67), (161, 160, 476), (423, 422, 67), (424, 423, 67), (424, 67, 66), (425, 424, 66), (162, 161, 476), (426, 425, 66), (426, 66, 65), (427, 426, 65), (427, 65, 64), (428, 427, 64), (163, 162, 476), (429, 428, 64), (429, 64, 63), (430, 429, 63), (431, 430, 63), (432, 431, 63), (432, 63, 62), (164, 163, 476), (433, 432, 62), (434, 433, 62), (435, 434, 62), (435, 62, 61), (436, 435, 61), (437, 436, 61), (450, 449, 448), (451, 450, 448), (451, 448, 447), (452, 451, 447), (452, 447, 446), (453, 452, 446), (453, 446, 445), (454, 453, 445), (454, 445, 444), (455, 454, 444), (456, 455, 444), (456, 444, 443), (457, 456, 443), (457, 443, 442), (458, 457, 442), (458, 442, 441), (459, 458, 441), (459, 441, 440), (460, 459, 440), (460, 440, 439), (461, 460, 439), (461, 439, 438), (461, 438, 437), (3, 461, 437), (3, 437, 61), (3, 61, 60), (165, 164, 476), (165, 476, 1), (3, 60, 59), (3, 59, 58), (166, 165, 1), (3, 58, 57), (4, 3, 57), (5, 4, 57), (6, 5, 57), (7, 6, 57), (7, 57, 56), (8, 7, 56), (9, 8, 56), (10, 9, 56), (11, 10, 56), (12, 11, 56), (13, 12, 56), (14, 13, 56), (15, 14, 56), (16, 15, 56), (17, 16, 56), (18, 17, 56), (18, 56, 55), (19, 18, 55), (20, 19, 55), (21, 20, 55), (22, 21, 55), (23, 22, 55), (23, 55, 42), (42, 55, 54), (24, 23, 42), (25, 24, 42), (26, 25, 42), (167, 166, 1), (27, 26, 41), (41, 26, 42), (27, 41, 40), (43, 42, 54), (44, 43, 54), (45, 44, 54), (46, 45, 54), (47, 46, 54), (28, 27, 40), (29, 28, 40), (30, 29, 40), (48, 47, 54), (31, 30, 40), (32, 31, 40), (33, 32, 40), (49, 48, 54), (34, 33, 40), (35, 34, 40), (50, 49, 54), (36, 35, 40), (51, 50, 54), (37, 36, 40), (38, 37, 40), (52, 51, 54), (39, 38, 40), (53, 52, 54), (167, 1, 0), (167, 0, 400), (167, 400, 399), (167, 399, 398), (167, 398, 397), (167, 397, 396), (167, 396, 395), (167, 395, 394), (167, 394, 393), (167, 393, 392), (167, 392, 391), (167, 391, 390), (167, 390, 389), (167, 389, 388), (167, 388, 387), (167, 387, 386), (167, 386, 385), (167, 385, 384), (167, 384, 383), (167, 383, 382), (167, 382, 381), (167, 381, 380), (167, 380, 379), (167, 379, 378), (167, 378, 377), (167, 377, 376), (167, 376, 375), (167, 375, 374), (168, 167, 374), (169, 168, 374), (170, 169, 374), (171, 170, 374), (172, 171, 374), (173, 172, 374), (174, 173, 374), (174, 374, 205), (205, 374, 373), (175, 174, 205), (176, 175, 205), (177, 176, 205), (178, 177, 205), (179, 178, 205), (180, 179, 205), (181, 180, 205), (182, 181, 205), (183, 182, 205), (184, 183, 205), (185, 184, 205), (186, 185, 205), (187, 186, 205), (188, 187, 205), (189, 188, 205), (190, 189, 204), (204, 189, 205), (190, 204, 203), (206, 205, 373), (191, 190, 203), (192, 191, 203), (193, 192, 203), (194, 193, 203), (195, 194, 203), (196, 195, 203), (197, 196, 203), (198, 197, 203), (199, 198, 203), (200, 199, 203), (201, 200, 203), (202, 201, 203), (206, 373, 372), (206, 372, 371), (206, 371, 370), (206, 370, 369), (206, 369, 368), (206, 368, 367), (244, 243, 242), (244, 242, 241), (244, 241, 240), (244, 240, 239), (244, 239, 238), (244, 238, 237), (244, 237, 236), (244, 236, 235), (244, 235, 234), (244, 234, 233), (244, 233, 232), (244, 232, 231), (244, 231, 230), (245, 244, 230), (245, 230, 229), (246, 245, 229), (246, 229, 228), (247, 246, 228), (247, 228, 227), (248, 247, 227), (248, 227, 226), (249, 248, 226), (249, 226, 225), (250, 249, 225), (250, 225, 224), (251, 250, 224), (251, 224, 223), (252, 251, 223), (252, 223, 222), (206, 367, 366), (253, 252, 222), (253, 222, 221), (254, 253, 221), (254, 221, 220), (255, 254, 220), (255, 220, 219), (256, 255, 219), (256, 219, 218), (256, 218, 217), (256, 217, 216), (206, 366, 365), (256, 216, 215), (256, 215, 214), (256, 214, 213), (256, 213, 212), (256, 212, 211), (206, 365, 364), (256, 211, 210), (257, 256, 210), (257, 210, 209), (257, 209, 208), (257, 208, 207), (257, 207, 479), (479, 207, 206), (206, 364, 506), (506, 364, 363), (258, 257, 479), (506, 363, 362), (506, 362, 361), (259, 258, 479), (506, 361, 360), (506, 360, 359), (260, 259, 478), (478, 259, 479), (506, 359, 507), (507, 359, 508), (508, 359, 358), (260, 478, 477), (480, 479, 206), (206, 506, 505), (509, 508, 358), (510, 509, 358), (511, 510, 358), (511, 358, 357), (512, 511, 357), (513, 512, 357), (261, 260, 477), (513, 357, 356), (514, 513, 356), (515, 514, 356), (515, 356, 355), (516, 515, 355), (262, 261, 477), (517, 516, 355), (517, 355, 354), (518, 517, 354), (518, 354, 353), (481, 518, 353), (263, 262, 477), (482, 481, 353), (482, 353, 352), (483, 482, 352), (483, 352, 351), (484, 483, 351), (264, 263, 477), (485, 484, 351), (485, 351, 350), (486, 485, 350), (487, 486, 350), (488, 487, 350), (265, 264, 477), (488, 350, 349), (489, 488, 349), (490, 489, 349), (491, 490, 349), (491, 349, 348), (492, 491, 348), (493, 492, 348), (265, 477, 480), (265, 480, 206), (206, 505, 504), (206, 504, 503), (206, 503, 502), (206, 502, 501), (206, 501, 500), (206, 500, 499), (206, 499, 498), (206, 498, 497), (206, 497, 496), (206, 496, 495), (206, 495, 494), (206, 494, 493), (206, 493, 348), (266, 265, 206), (206, 348, 347), (206, 347, 346), (266, 206, 346), (267, 266, 346), (267, 346, 345), (267, 345, 344), (267, 344, 343), (268, 267, 343), (269, 268, 343), (270, 269, 343), (270, 343, 342), (271, 270, 342), (272, 271, 342), (273, 272, 342), (274, 273, 342), (275, 274, 342), (275, 342, 341), (276, 275, 341), (277, 276, 341), (278, 277, 341), (279, 278, 280), (280, 278, 281), (281, 278, 282), (282, 278, 283), (283, 278, 284), (284, 278, 285), (285, 278, 286), (286, 278, 287), (287, 278, 288), (288, 278, 289), (289, 278, 290), (290, 278, 291), (291, 278, 341), (292, 291, 340), (340, 291, 341), (292, 340, 339), (292, 339, 338), (292, 338, 337), (292, 337, 336), (292, 336, 335), (292, 335, 334), (292, 334, 333), (292, 333, 332), (292, 332, 331), (292, 331, 330), (293, 292, 330), (294, 293, 330), (295, 294, 330), (296, 295, 330), (297, 296, 330), (298, 297, 330), (299, 298, 330), (300, 299, 330), (301, 300, 330), (301, 330, 329), (302, 301, 329), (303, 302, 329), (304, 303, 329), (305, 304, 329), (306, 305, 329), (307, 306, 329), (308, 307, 329), (309, 308, 329), (309, 329, 328), (310, 309, 328), (311, 310, 328), (312, 311, 328), (312, 328, 327), (312, 327, 326), (313, 312, 326), (313, 326, 325), (313, 325, 324), (313, 324, 323), (314, 313, 323), (314, 323, 322), (314, 322, 321), (314, 321, 320), (315, 314, 320), (315, 320, 319), (315, 319, 318), (316, 315, 318), (316, 318, 317), (634, 632, 633), (635, 632, 634), (636, 632, 635), (636, 631, 632), (637, 631, 636), (638, 631, 637), (639, 631, 638), (639, 630, 631), (640, 630, 639), (641, 630, 640), (641, 629, 630), (642, 629, 641), (643, 629, 642), (644, 629, 643), (644, 628, 629), (645, 628, 644), (658, 656, 657), (658, 655, 656), (658, 654, 655), (658, 653, 654), (658, 652, 653), (658, 651, 652), (658, 650, 651), (658, 649, 650), (658, 648, 649), (658, 647, 648), (658, 646, 647), (658, 645, 646), (658, 628, 645), (658, 627, 628), (658, 626, 627), (658, 625, 626), (658, 624, 625), (658, 623, 624), (658, 622, 623), (658, 621, 622), (658, 620, 621), (658, 619, 620), (658, 618, 619), (658, 617, 618), (658, 616, 617), (658, 615, 616), (658, 614, 615), (658, 613, 614), (658, 612, 613), (658, 611, 612), (658, 610, 611), (658, 609, 610), (658, 608, 609), (658, 607, 608), (658, 606, 607), (658, 605, 606), (659, 605, 658), (660, 605, 659), (660, 604, 605), (660, 603, 604), (660, 602, 603), (660, 601, 602), (660, 600, 601), (660, 599, 600), (660, 598, 599), (660, 597, 598), (662, 660, 661), (662, 597, 660), (663, 597, 662), (664, 597, 663), (665, 597, 664), (666, 597, 665), (666, 596, 597), (667, 596, 666), (668, 596, 667), (669, 596, 668), (670, 596, 669), (670, 595, 596), (671, 595, 670), (672, 595, 671), (673, 521, 672), (521, 595, 672), (674, 521, 673), (674, 994, 521), (994, 520, 521), (522, 981, 521), (981, 595, 521), (981, 594, 595), (675, 994, 674), (981, 593, 594), (676, 994, 675), (981, 592, 593), (981, 591, 592), (677, 994, 676), (981, 590, 591), (678, 993, 677), (993, 994, 677), (981, 932, 590), (932, 933, 590), (933, 589, 590), (678, 995, 993), (995, 520, 994), (981, 931, 932), (981, 930, 931), (981, 929, 930), (981, 928, 929), (981, 927, 928), (981, 926, 927), (981, 925, 926), (981, 924, 925), (981, 923, 924), (981, 922, 923), (981, 921, 922), (981, 920, 921), (522, 980, 981), (982, 920, 981), (983, 920, 982), (984, 920, 983), (985, 920, 984), (986, 920, 985), (987, 920, 986), (988, 920, 987), (989, 920, 988), (990, 920, 989), (991, 920, 990), (992, 920, 991), (934, 589, 933), (935, 589, 934), (936, 589, 935), (936, 588, 589), (937, 588, 936), (938, 588, 937), (679, 995, 678), (939, 588, 938), (939, 587, 588), (940, 587, 939), (941, 587, 940), (941, 586, 587), (680, 995, 679), (942, 586, 941), (943, 586, 942), (943, 585, 586), (944, 585, 943), (681, 995, 680), (945, 585, 944), (945, 584, 585), (946, 584, 945), (946, 583, 584), (947, 583, 946), (682, 995, 681), (948, 583, 947), (948, 582, 583), (949, 582, 948), (950, 582, 949), (951, 582, 950), (951, 581, 582), (683, 995, 682), (952, 581, 951), (953, 581, 952), (954, 581, 953), (954, 580, 581), (955, 580, 954), (956, 580, 955), (969, 967, 968), (970, 967, 969), (970, 966, 967), (971, 966, 970), (971, 965, 966), (972, 965, 971), (972, 964, 965), (973, 964, 972), (973, 963, 964), (974, 963, 973), (975, 963, 974), (975, 962, 963), (976, 962, 975), (976, 961, 962), (977, 961, 976), (977, 960, 961), (978, 960, 977), (978, 959, 960), (979, 959, 978), (979, 958, 959), (980, 958, 979), (980, 957, 958), (980, 956, 957), (522, 956, 980), (522, 580, 956), (522, 579, 580), (684, 995, 683), (684, 520, 995), (522, 578, 579), (522, 577, 578), (685, 520, 684), (522, 576, 577), (523, 576, 522), (524, 576, 523), (525, 576, 524), (526, 576, 525), (526, 575, 576), (527, 575, 526), (528, 575, 527), (529, 575, 528), (530, 575, 529), (531, 575, 530), (532, 575, 531), (533, 575, 532), (534, 575, 533), (535, 575, 534), (536, 575, 535), (537, 575, 536), (537, 574, 575), (538, 574, 537), (539, 574, 538), (540, 574, 539), (541, 574, 540), (542, 574, 541), (542, 561, 574), (561, 573, 574), (543, 561, 542), (544, 561, 543), (545, 561, 544), (686, 520, 685), (546, 560, 545), (560, 561, 545), (546, 559, 560), (562, 573, 561), (563, 573, 562), (564, 573, 563), (565, 573, 564), (566, 573, 565), (547, 559, 546), (548, 559, 547), (549, 559, 548), (567, 573, 566), (550, 559, 549), (551, 559, 550), (552, 559, 551), (568, 573, 567), (553, 559, 552), (554, 559, 553), (569, 573, 568), (555, 559, 554), (570, 573, 569), (556, 559, 555), (557, 559, 556), (571, 573, 570), (558, 559, 557), (572, 573, 571), (686, 519, 520), (686, 919, 519), (686, 918, 919), (686, 917, 918), (686, 916, 917), (686, 915, 916), (686, 914, 915), (686, 913, 914), (686, 912, 913), (686, 911, 912), (686, 910, 911), (686, 909, 910), (686, 908, 909), (686, 907, 908), (686, 906, 907), (686, 905, 906), (686, 904, 905), (686, 903, 904), (686, 902, 903), (686, 901, 902), (686, 900, 901), (686, 899, 900), (686, 898, 899), (686, 897, 898), (686, 896, 897), (686, 895, 896), (686, 894, 895), (686, 893, 894), (687, 893, 686), (688, 893, 687), (689, 893, 688), (690, 893, 689), (691, 893, 690), (692, 893, 691), (693, 893, 692), (693, 724, 893), (724, 892, 893), (694, 724, 693), (695, 724, 694), (696, 724, 695), (697, 724, 696), (698, 724, 697), (699, 724, 698), (700, 724, 699), (701, 724, 700), (702, 724, 701), (703, 724, 702), (704, 724, 703), (705, 724, 704), (706, 724, 705), (707, 724, 706), (708, 724, 707), (709, 723, 708), (723, 724, 708), (709, 722, 723), (725, 892, 724), (710, 722, 709), (711, 722, 710), (712, 722, 711), (713, 722, 712), (714, 722, 713), (715, 722, 714), (716, 722, 715), (717, 722, 716), (718, 722, 717), (719, 722, 718), (720, 722, 719), (721, 722, 720), (725, 891, 892), (725, 890, 891), (725, 889, 890), (725, 888, 889), (725, 887, 888), (725, 886, 887), (763, 761, 762), (763, 760, 761), (763, 759, 760), (763, 758, 759), (763, 757, 758), (763, 756, 757), (763, 755, 756), (763, 754, 755), (763, 753, 754), (763, 752, 753), (763, 751, 752), (763, 750, 751), (763, 749, 750), (764, 749, 763), (764, 748, 749), (765, 748, 764), (765, 747, 748), (766, 747, 765), (766, 746, 747), (767, 746, 766), (767, 745, 746), (768, 745, 767), (768, 744, 745), (769, 744, 768), (769, 743, 744), (770, 743, 769), (770, 742, 743), (771, 742, 770), (771, 741, 742), (725, 885, 886), (772, 741, 771), (772, 740, 741), (773, 740, 772), (773, 739, 740), (774, 739, 773), (774, 738, 739), (775, 738, 774), (775, 737, 738), (775, 736, 737), (775, 735, 736), (725, 884, 885), (775, 734, 735), (775, 733, 734), (775, 732, 733), (775, 731, 732), (775, 730, 731), (725, 883, 884), (775, 729, 730), (776, 729, 775), (776, 728, 729), (776, 727, 728), (776, 726, 727), (776, 998, 726), (998, 725, 726), (725, 1025, 883), (1025, 882, 883), (777, 998, 776), (1025, 881, 882), (1025, 880, 881), (778, 998, 777), (1025, 879, 880), (1025, 878, 879), (779, 997, 778), (997, 998, 778), (1025, 1026, 878), (1026, 1027, 878), (1027, 877, 878), (779, 996, 997), (999, 725, 998), (725, 1024, 1025), (1028, 877, 1027), (1029, 877, 1028), (1030, 877, 1029), (1030, 876, 877), (1031, 876, 1030), (1032, 876, 1031), (780, 996, 779), (1032, 875, 876), (1033, 875, 1032), (1034, 875, 1033), (1034, 874, 875), (1035, 874, 1034), (781, 996, 780), (1036, 874, 1035), (1036, 873, 874), (1037, 873, 1036), (1037, 872, 873), (1000, 872, 1037), (782, 996, 781), (1001, 872, 1000), (1001, 871, 872), (1002, 871, 1001), (1002, 870, 871), (1003, 870, 1002), (783, 996, 782), (1004, 870, 1003), (1004, 869, 870), (1005, 869, 1004), (1006, 869, 1005), (1007, 869, 1006), (784, 996, 783), (1007, 868, 869), (1008, 868, 1007), (1009, 868, 1008), (1010, 868, 1009), (1010, 867, 868), (1011, 867, 1010), (1012, 867, 1011), (784, 999, 996), (784, 725, 999), (725, 1023, 1024), (725, 1022, 1023), (725, 1021, 1022), (725, 1020, 1021), (725, 1019, 1020), (725, 1018, 1019), (725, 1017, 1018), (725, 1016, 1017), (725, 1015, 1016), (725, 1014, 1015), (725, 1013, 1014), (725, 1012, 1013), (725, 867, 1012), (785, 725, 784), (725, 866, 867), (725, 865, 866), (785, 865, 725), (786, 865, 785), (786, 864, 865), (786, 863, 864), (786, 862, 863), (787, 862, 786), (788, 862, 787), (789, 862, 788), (789, 861, 862), (790, 861, 789), (791, 861, 790), (792, 861, 791), (793, 861, 792), (794, 861, 793), (794, 860, 861), (795, 860, 794), (796, 860, 795), (797, 860, 796), (798, 799, 797), (799, 800, 797), (800, 801, 797), (801, 802, 797), (802, 803, 797), (803, 804, 797), (804, 805, 797), (805, 806, 797), (806, 807, 797), (807, 808, 797), (808, 809, 797), (809, 810, 797), (810, 860, 797), (811, 859, 810), (859, 860, 810), (811, 858, 859), (811, 857, 858), (811, 856, 857), (811, 855, 856), (811, 854, 855), (811, 853, 854), (811, 852, 853), (811, 851, 852), (811, 850, 851), (811, 849, 850), (812, 849, 811), (813, 849, 812), (814, 849, 813), (815, 849, 814), (816, 849, 815), (817, 849, 816), (818, 849, 817), (819, 849, 818), (820, 849, 819), (820, 848, 849), (821, 848, 820), (822, 848, 821), (823, 848, 822), (824, 848, 823), (825, 848, 824), (826, 848, 825), (827, 848, 826), (828, 848, 827), (828, 847, 848), (829, 847, 828), (830, 847, 829), (831, 847, 830), (831, 846, 847), (831, 845, 846), (832, 845, 831), (832, 844, 845), (832, 843, 844), (832, 842, 843), (833, 842, 832), (833, 841, 842), (833, 840, 841), (833, 839, 840), (834, 839, 833), (834, 838, 839), (834, 837, 838), (835, 837, 834), (835, 836, 837), (369, 370, 889, 888), (133, 134, 653, 652), (187, 188, 707, 706), (103, 104, 623, 622), (483, 484, 1003, 1002), (18, 19, 538, 537), (386, 387, 906, 905), (36, 37, 556, 555), (407, 408, 927, 926), (433, 434, 953, 952), (69, 70, 589, 588), (465, 466, 985, 984), (383, 384, 903, 902), (292, 293, 812, 811), (273, 274, 793, 792), (261, 262, 781, 780), (320, 321, 840, 839), (325, 326, 845, 844), (285, 286, 805, 804), (222, 223, 742, 741), (146, 147, 666, 665), (182, 183, 702, 701), (204, 205, 724, 723), (5, 6, 525, 524), (455, 456, 975, 974), (375, 376, 895, 894), (188, 189, 708, 707), (460, 461, 980, 979), (112, 113, 632, 631), (242, 243, 762, 761), (132, 133, 652, 651), (17, 18, 537, 536), (297, 298, 817, 816), (396, 397, 916, 915), (448, 449, 968, 967), (123, 124, 643, 642), (97, 98, 617, 616), (272, 273, 792, 791), (426, 427, 946, 945), (239, 240, 759, 758), (468, 469, 988, 987), (221, 222, 741, 740), (335, 336, 855, 854), (290, 291, 810, 809), (350, 351, 870, 869), (215, 216, 735, 734), (59, 60, 579, 578), (213, 214, 733, 732), (284, 285, 804, 803), (34, 35, 554, 553), (370, 371, 890, 889), (463, 464, 983, 982), (332, 333, 852, 851), (47, 48, 567, 566), (430, 431, 950, 949), (507, 508, 1027, 1026), (278, 279, 798, 797), (342, 343, 862, 861), (437, 438, 957, 956), (260, 261, 780, 779), (195, 196, 715, 714), (167, 168, 687, 686), (453, 454, 973, 972), (287, 288, 807, 806), (89, 90, 609, 608), (393, 394, 913, 912), (288, 289, 808, 807), (153, 154, 673, 672), (52, 53, 572, 571), (98, 99, 618, 617), (62, 63, 582, 581), (199, 200, 719, 718), (503, 504, 1023, 1022), (435, 436, 955, 954), (442, 443, 962, 961), (108, 109, 628, 627), (4, 5, 524, 523), (301, 302, 821, 820), (252, 253, 772, 771), (189, 190, 709, 708), (283, 284, 803, 802), (491, 492, 1011, 1010), (359, 360, 879, 878), (16, 17, 536, 535), (400, 0, 519, 919), (237, 238, 757, 756), (373, 374, 893, 892), (447, 448, 967, 966), (214, 215, 734, 733), (454, 455, 974, 973), (392, 393, 912, 911), (514, 515, 1034, 1033), (113, 114, 633, 632), (364, 365, 884, 883), (401, 402, 921, 920), (436, 437, 956, 955), (344, 345, 864, 863), (267, 268, 787, 786), (162, 163, 682, 681), (67, 68, 587, 586), (511, 512, 1031, 1030), (306, 307, 826, 825), (357, 358, 877, 876), (64, 65, 584, 583), (233, 234, 753, 752), (101, 102, 621, 620), (419, 420, 939, 938), (395, 396, 915, 914), (322, 323, 842, 841), (50, 51, 570, 569), (462, 463, 982, 981), (323, 324, 843, 842), (73, 74, 593, 592), (374, 375, 894, 893), (152, 153, 672, 671), (66, 67, 586, 585), (500, 501, 1020, 1019), (155, 156, 675, 674), (421, 422, 941, 940), (304, 305, 824, 823), (137, 138, 657, 656), (7, 8, 527, 526), (501, 502, 1021, 1020), (303, 304, 823, 822), (487, 488, 1007, 1006), (234, 235, 754, 753), (41, 42, 561, 560), (114, 115, 634, 633), (190, 191, 710, 709), (381, 382, 901, 900), (263, 264, 783, 782), (258, 259, 778, 777), (86, 87, 606, 605), (208, 209, 728, 727), (142, 143, 662, 661), (79, 80, 599, 598), (502, 503, 1022, 1021), (238, 239, 758, 757), (333, 334, 853, 852), (92, 93, 612, 611), (513, 514, 1033, 1032), (160, 161, 680, 679), (130, 131, 650, 649), (119, 120, 639, 638), (198, 199, 718, 717), (61, 62, 581, 580), (22, 23, 542, 541), (219, 220, 739, 738), (178, 179, 698, 697), (27, 28, 547, 546), (420, 421, 940, 939), (476, 474, 993, 995), (161, 162, 681, 680), (117, 118, 637, 636), (403, 404, 923, 922), (139, 140, 659, 658), (102, 103, 622, 621), (485, 486, 1005, 1004), (405, 406, 925, 924), (227, 228, 747, 746), (269, 270, 789, 788), (2, 3, 522, 521), (104, 105, 624, 623), (480, 477, 996, 999), (224, 225, 744, 743), (231, 232, 751, 750), (358, 359, 878, 877), (257, 258, 777, 776), (329, 330, 849, 848), (318, 319, 838, 837), (512, 513, 1032, 1031), (157, 158, 677, 676), (371, 372, 891, 890), (32, 33, 552, 551), (486, 487, 1006, 1005), (459, 460, 979, 978), (136, 137, 656, 655), (176, 177, 696, 695), (415, 416, 935, 934), (484, 485, 1004, 1003), (1, 2, 521, 520), (124, 125, 644, 643), (255, 256, 775, 774), (76, 77, 596, 595), (382, 383, 902, 901), (406, 407, 926, 925), (427, 428, 947, 946), (472, 473, 992, 991), (99, 100, 619, 618), (210, 211, 730, 729), (313, 314, 833, 832), (310, 311, 830, 829), (268, 269, 788, 787), (331, 332, 851, 850), (256, 257, 776, 775), (508, 509, 1028, 1027), (376, 377, 896, 895), (93, 94, 613, 612), (63, 64, 583, 582), (11, 12, 531, 530), (203, 204, 723, 722), (404, 405, 924, 923), (450, 451, 970, 969), (183, 184, 703, 702), (379, 380, 899, 898), (105, 106, 625, 624), (243, 244, 763, 762), (118, 119, 638, 637), (38, 39, 558, 557), (177, 178, 697, 696), (282, 283, 802, 801), (298, 299, 818, 817), (240, 241, 760, 759), (355, 356, 875, 874), (346, 347, 866, 865), (467, 468, 987, 986), (271, 272, 791, 790), (440, 441, 960, 959), (377, 378, 897, 896), (141, 142, 661, 660), (170, 171, 690, 689), (0, 1, 520, 519), (48, 49, 568, 567), (291, 292, 811, 810), (475, 476, 995, 994), (294, 295, 814, 813), (385, 386, 905, 904), (44, 45, 564, 563), (431, 432, 951, 950), (449, 450, 969, 968), (35, 36, 555, 554), (29, 30, 549, 548), (88, 89, 608, 607), (77, 78, 597, 596), (309, 310, 829, 828), (337, 338, 857, 856), (286, 287, 806, 805), (156, 157, 676, 675), (115, 116, 635, 634), (504, 505, 1024, 1023), (57, 58, 577, 576), (249, 250, 769, 768), (174, 175, 694, 693), (360, 361, 880, 879), (28, 29, 548, 547), (424, 425, 944, 943), (443, 444, 963, 962), (492, 493, 1012, 1011), (428, 429, 948, 947), (127, 128, 647, 646), (266, 267, 786, 785), (209, 210, 729, 728), (197, 198, 717, 716), (340, 341, 860, 859), (250, 251, 770, 769), (348, 349, 868, 867), (330, 331, 850, 849), (326, 327, 846, 845), (165, 166, 685, 684), (361, 362, 881, 880), (378, 379, 898, 897), (509, 510, 1029, 1028), (72, 73, 592, 591), (163, 164, 683, 682), (151, 152, 671, 670), (293, 294, 813, 812), (497, 498, 1017, 1016), (391, 392, 911, 910), (6, 7, 526, 525), (54, 55, 574, 573), (106, 107, 626, 625), (42, 43, 562, 561), (343, 344, 863, 862), (281, 282, 801, 800), (253, 254, 773, 772), (441, 442, 961, 960), (31, 32, 551, 550), (70, 71, 590, 589), (444, 445, 964, 963), (90, 91, 610, 609), (307, 308, 827, 826), (394, 395, 914, 913), (192, 193, 712, 711), (51, 52, 571, 570), (351, 352, 871, 870), (212, 213, 732, 731), (438, 439, 958, 957), (247, 248, 767, 766), (510, 511, 1030, 1029), (317, 318, 837, 836), (300, 301, 820, 819), (362, 363, 882, 881), (140, 141, 660, 659), (164, 165, 684, 683), (235, 236, 755, 754), (154, 155, 674, 673), (191, 192, 711, 710), (488, 489, 1008, 1007), (145, 146, 665, 664), (13, 14, 533, 532), (402, 403, 922, 921), (452, 453, 972, 971), (479, 480, 999, 998), (384, 385, 904, 903), (280, 281, 800, 799), (12, 13, 532, 531), (411, 412, 931, 930), (37, 38, 557, 556), (245, 246, 765, 764), (277, 278, 797, 796), (262, 263, 782, 781), (207, 208, 727, 726), (372, 373, 892, 891), (120, 121, 640, 639), (232, 233, 752, 751), (181, 182, 701, 700), (194, 195, 714, 713), (91, 92, 611, 610), (135, 136, 655, 654), (84, 85, 604, 603), (481, 482, 1001, 1000), (425, 426, 945, 944), (319, 320, 839, 838), (144, 145, 664, 663), (471, 472, 991, 990), (206, 207, 726, 725), (179, 180, 699, 698), (138, 139, 658, 657), (498, 499, 1018, 1017), (478, 479, 998, 997), (493, 494, 1013, 1012), (74, 75, 594, 593), (422, 423, 942, 941), (26, 27, 546, 545), (311, 312, 831, 830), (109, 110, 629, 628), (15, 16, 535, 534), (445, 446, 965, 964), (180, 181, 700, 699), (399, 400, 919, 918), (494, 495, 1014, 1013), (328, 329, 848, 847), (121, 122, 641, 640), (265, 266, 785, 784), (25, 26, 545, 544), (228, 229, 748, 747), (254, 255, 774, 773), (495, 496, 1015, 1014), (367, 368, 887, 886), (95, 96, 615, 614), (473, 401, 920, 992), (341, 342, 861, 860), (264, 265, 784, 783), (81, 82, 601, 600), (40, 41, 560, 559), (205, 206, 725, 724), (168, 169, 688, 687), (229, 230, 749, 748), (469, 470, 989, 988), (334, 335, 854, 853), (356, 357, 876, 875), (53, 54, 573, 572), (409, 410, 929, 928), (186, 187, 706, 705), (505, 506, 1025, 1024), (19, 20, 539, 538), (159, 160, 679, 678), (169, 170, 689, 688), (100, 101, 620, 619), (408, 409, 928, 927), (414, 415, 934, 933), (518, 481, 1000, 1037), (275, 276, 795, 794), (75, 76, 595, 594), (387, 388, 907, 906), (246, 247, 766, 765), (270, 271, 790, 789), (60, 61, 580, 579), (314, 315, 834, 833), (349, 350, 869, 868), (110, 111, 630, 629), (413, 414, 933, 932), (482, 483, 1002, 1001), (295, 296, 815, 814), (380, 381, 900, 899), (10, 11, 530, 529), (39, 40, 559, 558), (321, 322, 841, 840), (470, 471, 990, 989), (171, 172, 691, 690), (244, 245, 764, 763), (299, 300, 819, 818), (9, 10, 529, 528), (312, 313, 832, 831), (389, 390, 909, 908), (87, 88, 607, 606), (456, 457, 976, 975), (175, 176, 695, 694), (111, 112, 631, 630), (85, 86, 605, 604), (149, 150, 669, 668), (489, 490, 1009, 1008), (289, 290, 809, 808), (24, 25, 544, 543), (276, 277, 796, 795), (148, 149, 668, 667), (193, 194, 713, 712), (116, 117, 636, 635), (347, 348, 867, 866), (230, 231, 750, 749), (147, 148, 667, 666), (336, 337, 856, 855), (251, 252, 771, 770), (172, 173, 692, 691), (58, 59, 578, 577), (365, 366, 885, 884), (388, 389, 908, 907), (366, 367, 886, 885), (33, 34, 553, 552), (461, 462, 981, 980), (429, 430, 949, 948), (339, 340, 859, 858), (129, 130, 649, 648), (122, 123, 642, 641), (279, 280, 799, 798), (464, 465, 984, 983), (216, 217, 736, 735), (196, 197, 716, 715), (166, 167, 686, 685), (439, 440, 959, 958), (506, 507, 1026, 1025), (68, 69, 588, 587), (416, 417, 936, 935), (150, 151, 670, 669), (71, 72, 591, 590), (21, 22, 541, 540), (390, 391, 910, 909), (43, 44, 563, 562), (55, 56, 575, 574), (305, 306, 825, 824), (30, 31, 550, 549), (107, 108, 627, 626), (236, 237, 756, 755), (434, 435, 954, 953), (412, 413, 932, 931), (248, 249, 768, 767), (352, 353, 872, 871), (211, 212, 731, 730), (296, 297, 816, 815), (477, 478, 997, 996), (515, 516, 1035, 1034), (363, 364, 883, 882), (8, 9, 528, 527), (458, 459, 978, 977), (451, 452, 971, 970), (125, 126, 645, 644), (128, 129, 648, 647), (46, 47, 566, 565), (83, 84, 603, 602), (345, 346, 865, 864), (94, 95, 614, 613), (218, 219, 738, 737), (217, 218, 737, 736), (200, 201, 720, 719), (20, 21, 540, 539), (338, 339, 858, 857), (184, 185, 704, 703), (517, 518, 1037, 1036), (49, 50, 569, 568), (490, 491, 1010, 1009), (432, 433, 952, 951), (446, 447, 966, 965), (65, 66, 585, 584), (410, 411, 930, 929), (56, 57, 576, 575), (302, 303, 822, 821), (398, 399, 918, 917), (418, 419, 938, 937), (225, 226, 745, 744), (324, 325, 844, 843), (316, 317, 836, 835), (499, 500, 1019, 1018), (143, 144, 663, 662), (368, 369, 888, 887), (353, 354, 873, 872), (423, 424, 943, 942), (173, 174, 693, 692), (259, 260, 779, 778), (14, 15, 534, 533), (457, 458, 977, 976), (134, 135, 654, 653), (80, 81, 600, 599), (327, 328, 847, 846), (496, 497, 1016, 1015), (417, 418, 937, 936), (466, 467, 986, 985), (202, 203, 722, 721), (78, 79, 598, 597), (308, 309, 828, 827), (3, 4, 523, 522), (315, 316, 835, 834), (185, 186, 705, 704), (474, 475, 994, 993), (126, 127, 646, 645), (45, 46, 565, 564), (23, 24, 543, 542), (82, 83, 602, 601), (397, 398, 917, 916), (274, 275, 794, 793), (220, 221, 740, 739), (96, 97, 616, 615), (223, 224, 743, 742), (516, 517, 1036, 1035), (241, 242, 761, 760), (158, 159, 678, 677), (131, 132, 651, 650), (226, 227, 746, 745), (354, 355, 874, 873), (201, 202, 721, 720)])
me_mesh.materials.append(mat_svgmat_001)
me_mesh.use_remesh_preserve_volume = False
me_mesh.use_remesh_preserve_attributes = False
me_mesh.use_mirror_vertex_groups = False
me_mesh.update()

# ---- objects
ob_curve = bpy.data.objects.new('Curve', me_mesh)
ob_lamp = bpy.data.objects.new('Lamp', light_lamp)
ob_camera = bpy.data.objects.new('Camera', cam_camera)

# ---- transforms, parenting, visibility, modifiers, constraints
ob_curve.location = (0.0, 0.0, 0.0)
ob_curve.scale = (539.0, 539.0, 1097.0)
ob_curve.lineart.crease_threshold = 0.0
ob_lamp.location = (0.03038, 0.9584, 8.584)
ob_lamp.rotation_euler = (0.6503, 0.05522, 1.866)
ob_lamp.lock_rotations_4d = False
ob_lamp.empty_display_type = 'ARROWS'
ob_lamp.color = (0.0, 0.0, 0.0, 0.0)
ob_lamp.lineart.crease_threshold = 0.0
ob_camera.location = (5.883, -5.309, 4.881)
ob_camera.rotation_euler = (1.109, 0.01082, 0.8149)
ob_camera.lock_rotations_4d = False
ob_camera.empty_display_type = 'ARROWS'
ob_camera.color = (0.0, 0.0, 0.0, 0.0)
ob_camera.display_type = 'WIRE'
ob_camera.lineart.crease_threshold = 0.0

# ---- collection membership
col_collection_1.objects.link(ob_curve)
col_collection_1.objects.link(ob_lamp)
col_collection_1.objects.link(ob_camera)

# ---- scene / render settings (as saved in the file)
scene.camera = ob_camera
scene.frame_start = 1; scene.frame_end = 250; scene.frame_set(1)
scene.render.engine = 'BLENDER_EEVEE_NEXT'
scene.render.resolution_percentage = 50
scene.render.dither_intensity = 0.0
scene.cycles.use_denoising = False
scene.cycles.samples = 10
scene.cycles.sampling_pattern = 'TABULATED_SOBOL'
scene.cycles.light_sampling_threshold = 0.0
scene.cycles.use_adaptive_sampling = False
scene.cycles.use_light_tree = False
scene.cycles.blur_glossy = 0.0
scene.cycles.pixel_filter_type = 'GAUSSIAN'
scene.cycles.sample_clamp_indirect = 0.0
scene.view_settings.view_transform = 'Standard'
bpy.context.view_layer.update()
